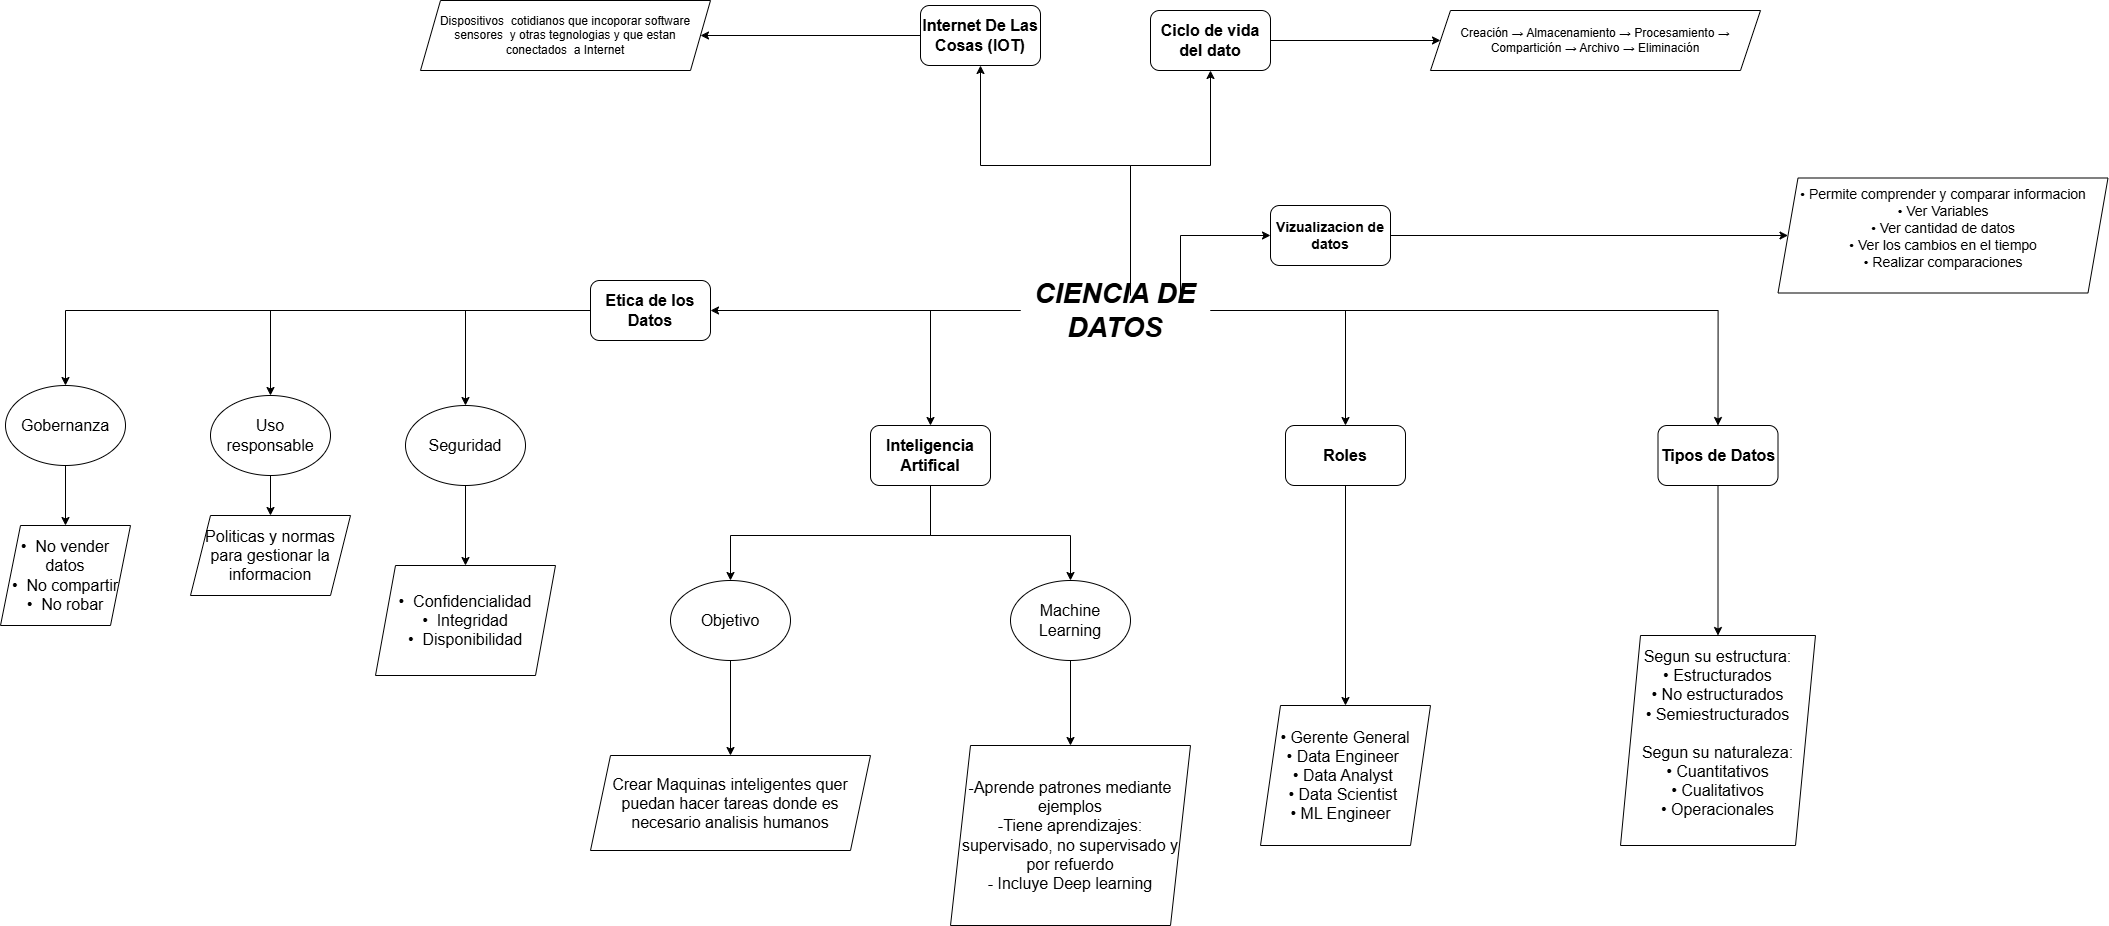

The diagram above was exported from draw.io. Its source (the exported page's mxGraphModel, read from the mxfile embedded in the PNG):
<mxGraphModel dx="2887" dy="2369" grid="1" gridSize="10" guides="1" tooltips="1" connect="1" arrows="1" fold="1" page="1" pageScale="1" pageWidth="827" pageHeight="1169" math="0" shadow="0">
  <root>
    <mxCell id="0" />
    <mxCell id="1" parent="0" />
    <mxCell id="megKNBnDJDRVIGa0fLJR-18" edge="1" parent="1" source="megKNBnDJDRVIGa0fLJR-1" style="edgeStyle=orthogonalEdgeStyle;rounded=0;orthogonalLoop=1;jettySize=auto;html=1;" target="megKNBnDJDRVIGa0fLJR-4">
      <mxGeometry relative="1" as="geometry" />
    </mxCell>
    <mxCell id="megKNBnDJDRVIGa0fLJR-22" edge="1" parent="1" source="megKNBnDJDRVIGa0fLJR-1" style="edgeStyle=orthogonalEdgeStyle;rounded=0;orthogonalLoop=1;jettySize=auto;html=1;entryX=0.5;entryY=0;entryDx=0;entryDy=0;" target="megKNBnDJDRVIGa0fLJR-5">
      <mxGeometry relative="1" as="geometry" />
    </mxCell>
    <mxCell id="megKNBnDJDRVIGa0fLJR-25" edge="1" parent="1" source="megKNBnDJDRVIGa0fLJR-1" style="edgeStyle=orthogonalEdgeStyle;rounded=0;orthogonalLoop=1;jettySize=auto;html=1;entryX=0;entryY=0.5;entryDx=0;entryDy=0;" target="megKNBnDJDRVIGa0fLJR-23">
      <mxGeometry relative="1" as="geometry">
        <Array as="points">
          <mxPoint x="540" y="200" />
        </Array>
      </mxGeometry>
    </mxCell>
    <mxCell id="megKNBnDJDRVIGa0fLJR-49" edge="1" parent="1" source="megKNBnDJDRVIGa0fLJR-1" style="edgeStyle=orthogonalEdgeStyle;rounded=0;orthogonalLoop=1;jettySize=auto;html=1;entryX=0.5;entryY=1;entryDx=0;entryDy=0;" target="megKNBnDJDRVIGa0fLJR-47">
      <mxGeometry relative="1" as="geometry">
        <Array as="points">
          <mxPoint x="490" y="130" />
          <mxPoint x="570" y="130" />
        </Array>
      </mxGeometry>
    </mxCell>
    <mxCell id="megKNBnDJDRVIGa0fLJR-55" edge="1" parent="1" source="megKNBnDJDRVIGa0fLJR-1" style="edgeStyle=orthogonalEdgeStyle;rounded=0;orthogonalLoop=1;jettySize=auto;html=1;entryX=0.5;entryY=1;entryDx=0;entryDy=0;" target="megKNBnDJDRVIGa0fLJR-29">
      <mxGeometry relative="1" as="geometry">
        <Array as="points">
          <mxPoint x="490" y="130" />
          <mxPoint x="340" y="130" />
        </Array>
      </mxGeometry>
    </mxCell>
    <mxCell id="megKNBnDJDRVIGa0fLJR-56" edge="1" parent="1" source="megKNBnDJDRVIGa0fLJR-1" style="edgeStyle=orthogonalEdgeStyle;rounded=0;orthogonalLoop=1;jettySize=auto;html=1;entryX=1;entryY=0.5;entryDx=0;entryDy=0;" target="megKNBnDJDRVIGa0fLJR-33">
      <mxGeometry relative="1" as="geometry" />
    </mxCell>
    <mxCell id="megKNBnDJDRVIGa0fLJR-57" edge="1" parent="1" source="megKNBnDJDRVIGa0fLJR-1" style="edgeStyle=orthogonalEdgeStyle;rounded=0;orthogonalLoop=1;jettySize=auto;html=1;entryX=0.5;entryY=0;entryDx=0;entryDy=0;" target="megKNBnDJDRVIGa0fLJR-3">
      <mxGeometry relative="1" as="geometry" />
    </mxCell>
    <mxCell id="megKNBnDJDRVIGa0fLJR-1" parent="1" style="text;html=1;whiteSpace=wrap;strokeColor=none;fillColor=none;align=center;verticalAlign=middle;rounded=0;" value="&lt;b&gt;&lt;font style=&quot;font-size: 28px;&quot;&gt;&lt;i style=&quot;&quot;&gt;CIENCIA DE DATOS&lt;/i&gt;&lt;/font&gt;&lt;/b&gt;" vertex="1">
      <mxGeometry height="30" width="190" x="380" y="260" as="geometry" />
    </mxCell>
    <mxCell id="megKNBnDJDRVIGa0fLJR-13" edge="1" parent="1" source="megKNBnDJDRVIGa0fLJR-3" style="edgeStyle=orthogonalEdgeStyle;rounded=0;orthogonalLoop=1;jettySize=auto;html=1;" target="megKNBnDJDRVIGa0fLJR-6">
      <mxGeometry relative="1" as="geometry">
        <Array as="points">
          <mxPoint x="290" y="500" />
          <mxPoint x="90" y="500" />
        </Array>
      </mxGeometry>
    </mxCell>
    <mxCell id="megKNBnDJDRVIGa0fLJR-52" edge="1" parent="1" source="megKNBnDJDRVIGa0fLJR-3" style="edgeStyle=orthogonalEdgeStyle;rounded=0;orthogonalLoop=1;jettySize=auto;html=1;" target="megKNBnDJDRVIGa0fLJR-7">
      <mxGeometry relative="1" as="geometry">
        <Array as="points">
          <mxPoint x="290" y="500" />
          <mxPoint x="430" y="500" />
        </Array>
      </mxGeometry>
    </mxCell>
    <mxCell id="megKNBnDJDRVIGa0fLJR-3" parent="1" style="rounded=1;whiteSpace=wrap;html=1;" value="&lt;b&gt;&lt;font style=&quot;font-size: 16px;&quot;&gt;Inteligencia Artifical&lt;/font&gt;&lt;/b&gt;" vertex="1">
      <mxGeometry height="60" width="120" x="230" y="390" as="geometry" />
    </mxCell>
    <mxCell id="megKNBnDJDRVIGa0fLJR-19" edge="1" parent="1" source="megKNBnDJDRVIGa0fLJR-4" style="edgeStyle=orthogonalEdgeStyle;rounded=0;orthogonalLoop=1;jettySize=auto;html=1;" target="megKNBnDJDRVIGa0fLJR-17">
      <mxGeometry relative="1" as="geometry" />
    </mxCell>
    <mxCell id="megKNBnDJDRVIGa0fLJR-4" parent="1" style="rounded=1;whiteSpace=wrap;html=1;" value="&lt;b&gt;&lt;font style=&quot;font-size: 16px;&quot;&gt;Roles&lt;/font&gt;&lt;/b&gt;" vertex="1">
      <mxGeometry height="60" width="120" x="645" y="390" as="geometry" />
    </mxCell>
    <mxCell id="megKNBnDJDRVIGa0fLJR-21" edge="1" parent="1" source="megKNBnDJDRVIGa0fLJR-5" style="edgeStyle=orthogonalEdgeStyle;rounded=0;orthogonalLoop=1;jettySize=auto;html=1;" target="megKNBnDJDRVIGa0fLJR-20">
      <mxGeometry relative="1" as="geometry" />
    </mxCell>
    <mxCell id="megKNBnDJDRVIGa0fLJR-5" parent="1" style="rounded=1;whiteSpace=wrap;html=1;" value="&lt;b&gt;&lt;font style=&quot;font-size: 16px;&quot;&gt;Tipos de Datos&lt;/font&gt;&lt;/b&gt;" vertex="1">
      <mxGeometry height="60" width="120" x="1017.5" y="390" as="geometry" />
    </mxCell>
    <mxCell id="megKNBnDJDRVIGa0fLJR-14" edge="1" parent="1" source="megKNBnDJDRVIGa0fLJR-6" style="edgeStyle=orthogonalEdgeStyle;rounded=0;orthogonalLoop=1;jettySize=auto;html=1;" target="megKNBnDJDRVIGa0fLJR-8">
      <mxGeometry relative="1" as="geometry" />
    </mxCell>
    <mxCell id="megKNBnDJDRVIGa0fLJR-6" parent="1" style="ellipse;whiteSpace=wrap;html=1;" value="&lt;font style=&quot;font-size: 16px;&quot;&gt;Objetivo&lt;/font&gt;" vertex="1">
      <mxGeometry height="80" width="120" x="30" y="545" as="geometry" />
    </mxCell>
    <mxCell id="megKNBnDJDRVIGa0fLJR-16" edge="1" parent="1" source="megKNBnDJDRVIGa0fLJR-7" style="edgeStyle=orthogonalEdgeStyle;rounded=0;orthogonalLoop=1;jettySize=auto;html=1;" target="megKNBnDJDRVIGa0fLJR-9">
      <mxGeometry relative="1" as="geometry" />
    </mxCell>
    <mxCell id="megKNBnDJDRVIGa0fLJR-7" parent="1" style="ellipse;whiteSpace=wrap;html=1;" value="&lt;font style=&quot;font-size: 16px;&quot;&gt;Machine Learning&lt;/font&gt;" vertex="1">
      <mxGeometry height="80" width="120" x="370" y="545" as="geometry" />
    </mxCell>
    <mxCell id="megKNBnDJDRVIGa0fLJR-8" parent="1" style="shape=parallelogram;perimeter=parallelogramPerimeter;whiteSpace=wrap;html=1;fixedSize=1;" value="&lt;font style=&quot;font-size: 16px;&quot;&gt;Crear Maquinas inteligentes quer puedan hacer tareas donde es necesario analisis humanos&lt;/font&gt;" vertex="1">
      <mxGeometry height="95" width="280" x="-50" y="720" as="geometry" />
    </mxCell>
    <mxCell id="megKNBnDJDRVIGa0fLJR-9" parent="1" style="shape=parallelogram;perimeter=parallelogramPerimeter;whiteSpace=wrap;html=1;fixedSize=1;align=center;" value="&lt;div style=&quot;&quot;&gt;&lt;span style=&quot;background-color: transparent; color: light-dark(rgb(0, 0, 0), rgb(255, 255, 255));&quot;&gt;&lt;font style=&quot;font-size: 16px;&quot;&gt;-Aprende patrones mediante ejemplos&lt;/font&gt;&lt;/span&gt;&lt;/div&gt;&lt;div style=&quot;&quot;&gt;&lt;font style=&quot;font-size: 16px;&quot;&gt;-Tiene aprendizajes: supervisado, no supervisado y por refuerdo&lt;/font&gt;&lt;/div&gt;&lt;div style=&quot;&quot;&gt;&lt;font style=&quot;font-size: 16px;&quot;&gt;- Incluye Deep learning&lt;/font&gt;&lt;/div&gt;" vertex="1">
      <mxGeometry height="180" width="240" x="310" y="710" as="geometry" />
    </mxCell>
    <mxCell id="megKNBnDJDRVIGa0fLJR-17" parent="1" style="shape=parallelogram;perimeter=parallelogramPerimeter;whiteSpace=wrap;html=1;fixedSize=1;" value="&lt;font style=&quot;font-size: 16px;&quot;&gt;• Gerente General&lt;/font&gt;&lt;div&gt;&lt;font style=&quot;font-size: 16px;&quot;&gt; • Data Engineer&amp;nbsp;&lt;/font&gt;&lt;/div&gt;&lt;div&gt;&lt;font style=&quot;font-size: 16px;&quot;&gt;• Data Analyst&amp;nbsp;&lt;/font&gt;&lt;/div&gt;&lt;div&gt;&lt;font style=&quot;font-size: 16px;&quot;&gt;• Data Scientist&amp;nbsp;&lt;/font&gt;&lt;/div&gt;&lt;div&gt;&lt;font style=&quot;font-size: 16px;&quot;&gt;• ML Engineer&amp;nbsp;&amp;nbsp;&lt;/font&gt;&lt;/div&gt;" vertex="1">
      <mxGeometry height="140" width="170" x="620" y="670" as="geometry" />
    </mxCell>
    <mxCell id="megKNBnDJDRVIGa0fLJR-20" parent="1" style="shape=parallelogram;perimeter=parallelogramPerimeter;whiteSpace=wrap;html=1;fixedSize=1;" value="&lt;div&gt;&lt;font style=&quot;font-size: 16px;&quot;&gt;Segun su estructura:&lt;/font&gt;&lt;/div&gt;&lt;font style=&quot;font-size: 16px;&quot;&gt;• Estructurados&lt;/font&gt;&lt;div&gt;&lt;font style=&quot;font-size: 16px;&quot;&gt;• No estructurados&lt;/font&gt;&lt;/div&gt;&lt;div&gt;&lt;font style=&quot;font-size: 16px;&quot;&gt;• Semiestructurados&lt;/font&gt;&lt;/div&gt;&lt;div&gt;&lt;font style=&quot;font-size: 16px;&quot;&gt;&lt;br&gt;&lt;/font&gt;&lt;/div&gt;&lt;div&gt;&lt;font style=&quot;font-size: 16px;&quot;&gt;Segun su naturaleza:&lt;/font&gt;&lt;/div&gt;&lt;div&gt;&lt;font style=&quot;font-size: 16px;&quot;&gt;• Cuantitativos&lt;/font&gt;&lt;div&gt;&lt;font style=&quot;font-size: 16px;&quot;&gt;• Cualitativos&lt;/font&gt;&lt;/div&gt;&lt;div&gt;&lt;font style=&quot;font-size: 16px;&quot;&gt;• Operacionales&lt;/font&gt;&lt;/div&gt;&lt;/div&gt;&lt;div&gt;&lt;br&gt;&lt;/div&gt;" vertex="1">
      <mxGeometry height="210" width="195" x="980" y="600" as="geometry" />
    </mxCell>
    <mxCell id="megKNBnDJDRVIGa0fLJR-28" edge="1" parent="1" source="megKNBnDJDRVIGa0fLJR-23" style="edgeStyle=orthogonalEdgeStyle;rounded=0;orthogonalLoop=1;jettySize=auto;html=1;" target="megKNBnDJDRVIGa0fLJR-27">
      <mxGeometry relative="1" as="geometry" />
    </mxCell>
    <mxCell id="megKNBnDJDRVIGa0fLJR-23" parent="1" style="rounded=1;whiteSpace=wrap;html=1;" value="&lt;b&gt;&lt;font style=&quot;font-size: 14px;&quot;&gt;Vizualizacion de datos&lt;/font&gt;&lt;/b&gt;" vertex="1">
      <mxGeometry height="60" width="120" x="630" y="170" as="geometry" />
    </mxCell>
    <mxCell id="megKNBnDJDRVIGa0fLJR-27" parent="1" style="shape=parallelogram;perimeter=parallelogramPerimeter;whiteSpace=wrap;html=1;fixedSize=1;align=center;" value="&lt;font style=&quot;font-size: 14px;&quot;&gt;• Permite comprender y comparar informacion&lt;/font&gt;&lt;div&gt;&lt;font style=&quot;font-size: 14px;&quot;&gt;• Ver Variables&lt;/font&gt;&lt;div&gt;&lt;font style=&quot;font-size: 14px;&quot;&gt;• Ver cantidad de datos&lt;/font&gt;&lt;/div&gt;&lt;div&gt;&lt;font style=&quot;font-size: 14px;&quot;&gt;• Ver los cambios en el tiempo&lt;/font&gt;&lt;/div&gt;&lt;/div&gt;&lt;div&gt;&lt;div&gt;&lt;font style=&quot;font-size: 14px;&quot;&gt;• Realizar comparaciones&lt;/font&gt;&lt;/div&gt;&lt;div&gt;&lt;br&gt;&lt;/div&gt;&lt;/div&gt;" vertex="1">
      <mxGeometry height="115" width="330" x="1137.5" y="142.5" as="geometry" />
    </mxCell>
    <mxCell id="megKNBnDJDRVIGa0fLJR-54" edge="1" parent="1" source="megKNBnDJDRVIGa0fLJR-29" style="edgeStyle=orthogonalEdgeStyle;rounded=0;orthogonalLoop=1;jettySize=auto;html=1;entryX=1;entryY=0.5;entryDx=0;entryDy=0;" target="megKNBnDJDRVIGa0fLJR-31">
      <mxGeometry relative="1" as="geometry" />
    </mxCell>
    <mxCell id="megKNBnDJDRVIGa0fLJR-29" parent="1" style="rounded=1;whiteSpace=wrap;html=1;" value="&lt;b&gt;&lt;font style=&quot;font-size: 16px;&quot;&gt;Internet De Las Cosas (IOT)&lt;/font&gt;&lt;/b&gt;" vertex="1">
      <mxGeometry height="60" width="120" x="280" y="-30" as="geometry" />
    </mxCell>
    <mxCell id="megKNBnDJDRVIGa0fLJR-31" parent="1" style="shape=parallelogram;perimeter=parallelogramPerimeter;whiteSpace=wrap;html=1;fixedSize=1;" value="Dispositivos&amp;nbsp; cotidianos que incoporar software sensores&amp;nbsp; y otras tegnologias y que estan conectados&amp;nbsp; a Internet" vertex="1">
      <mxGeometry height="70" width="290" x="-220" y="-35" as="geometry" />
    </mxCell>
    <mxCell id="megKNBnDJDRVIGa0fLJR-38" edge="1" parent="1" source="megKNBnDJDRVIGa0fLJR-33" style="edgeStyle=orthogonalEdgeStyle;rounded=0;orthogonalLoop=1;jettySize=auto;html=1;entryX=0.5;entryY=0;entryDx=0;entryDy=0;" target="megKNBnDJDRVIGa0fLJR-35">
      <mxGeometry relative="1" as="geometry" />
    </mxCell>
    <mxCell id="megKNBnDJDRVIGa0fLJR-39" edge="1" parent="1" source="megKNBnDJDRVIGa0fLJR-33" style="edgeStyle=orthogonalEdgeStyle;rounded=0;orthogonalLoop=1;jettySize=auto;html=1;entryX=0.5;entryY=0;entryDx=0;entryDy=0;" target="megKNBnDJDRVIGa0fLJR-34">
      <mxGeometry relative="1" as="geometry" />
    </mxCell>
    <mxCell id="megKNBnDJDRVIGa0fLJR-40" edge="1" parent="1" source="megKNBnDJDRVIGa0fLJR-33" style="edgeStyle=orthogonalEdgeStyle;rounded=0;orthogonalLoop=1;jettySize=auto;html=1;entryX=0.5;entryY=0;entryDx=0;entryDy=0;" target="megKNBnDJDRVIGa0fLJR-36">
      <mxGeometry relative="1" as="geometry" />
    </mxCell>
    <mxCell id="megKNBnDJDRVIGa0fLJR-33" parent="1" style="rounded=1;whiteSpace=wrap;html=1;" value="&lt;b&gt;&lt;font style=&quot;font-size: 16px;&quot;&gt;Etica de los Datos&lt;/font&gt;&lt;/b&gt;" vertex="1">
      <mxGeometry height="60" width="120" x="-50" y="245" as="geometry" />
    </mxCell>
    <mxCell id="megKNBnDJDRVIGa0fLJR-45" edge="1" parent="1" source="megKNBnDJDRVIGa0fLJR-34" style="edgeStyle=orthogonalEdgeStyle;rounded=0;orthogonalLoop=1;jettySize=auto;html=1;entryX=0.5;entryY=0;entryDx=0;entryDy=0;" target="megKNBnDJDRVIGa0fLJR-43">
      <mxGeometry relative="1" as="geometry" />
    </mxCell>
    <mxCell id="megKNBnDJDRVIGa0fLJR-34" parent="1" style="ellipse;whiteSpace=wrap;html=1;" value="&lt;font style=&quot;font-size: 16px;&quot;&gt;Uso responsable&lt;/font&gt;" vertex="1">
      <mxGeometry height="80" width="120" x="-430" y="360" as="geometry" />
    </mxCell>
    <mxCell id="megKNBnDJDRVIGa0fLJR-42" edge="1" parent="1" source="megKNBnDJDRVIGa0fLJR-35" style="edgeStyle=orthogonalEdgeStyle;rounded=0;orthogonalLoop=1;jettySize=auto;html=1;entryX=0.5;entryY=0;entryDx=0;entryDy=0;" target="megKNBnDJDRVIGa0fLJR-41">
      <mxGeometry relative="1" as="geometry" />
    </mxCell>
    <mxCell id="megKNBnDJDRVIGa0fLJR-35" parent="1" style="ellipse;whiteSpace=wrap;html=1;" value="&lt;font style=&quot;font-size: 16px;&quot;&gt;Gobernanza&lt;/font&gt;" vertex="1">
      <mxGeometry height="80" width="120" x="-635" y="350" as="geometry" />
    </mxCell>
    <mxCell id="megKNBnDJDRVIGa0fLJR-46" edge="1" parent="1" source="megKNBnDJDRVIGa0fLJR-36" style="edgeStyle=orthogonalEdgeStyle;rounded=0;orthogonalLoop=1;jettySize=auto;html=1;" target="megKNBnDJDRVIGa0fLJR-44">
      <mxGeometry relative="1" as="geometry" />
    </mxCell>
    <mxCell id="megKNBnDJDRVIGa0fLJR-36" parent="1" style="ellipse;whiteSpace=wrap;html=1;" value="&lt;font style=&quot;font-size: 16px;&quot;&gt;Seguridad&lt;/font&gt;" vertex="1">
      <mxGeometry height="80" width="120" x="-235" y="370" as="geometry" />
    </mxCell>
    <mxCell id="megKNBnDJDRVIGa0fLJR-41" parent="1" style="shape=parallelogram;perimeter=parallelogramPerimeter;whiteSpace=wrap;html=1;fixedSize=1;" value="&lt;font style=&quot;font-size: 16px;&quot;&gt;•&amp;nbsp; No vender datos&lt;br&gt;&lt;/font&gt;&lt;div&gt;&lt;font style=&quot;font-size: 16px;&quot;&gt;&lt;span style=&quot;background-color: transparent; color: light-dark(rgb(0, 0, 0), rgb(255, 255, 255));&quot;&gt;•&lt;/span&gt;&lt;span style=&quot;background-color: transparent; color: light-dark(rgb(0, 0, 0), rgb(255, 255, 255));&quot;&gt;&amp;nbsp;&amp;nbsp;&lt;/span&gt;No compartir&lt;/font&gt;&lt;/div&gt;&lt;div&gt;&lt;font style=&quot;font-size: 16px;&quot;&gt;&lt;span style=&quot;background-color: transparent; color: light-dark(rgb(0, 0, 0), rgb(255, 255, 255));&quot;&gt;•&lt;/span&gt;&lt;span style=&quot;background-color: transparent; color: light-dark(rgb(0, 0, 0), rgb(255, 255, 255));&quot;&gt;&amp;nbsp;&amp;nbsp;&lt;/span&gt;No robar&lt;/font&gt;&lt;/div&gt;" vertex="1">
      <mxGeometry height="100" width="130" x="-640" y="490" as="geometry" />
    </mxCell>
    <mxCell id="megKNBnDJDRVIGa0fLJR-43" parent="1" style="shape=parallelogram;perimeter=parallelogramPerimeter;whiteSpace=wrap;html=1;fixedSize=1;" value="&lt;font style=&quot;font-size: 16px;&quot;&gt;Politicas y normas para gestionar la informacion&lt;/font&gt;" vertex="1">
      <mxGeometry height="80" width="160" x="-450" y="480" as="geometry" />
    </mxCell>
    <mxCell id="megKNBnDJDRVIGa0fLJR-44" parent="1" style="shape=parallelogram;perimeter=parallelogramPerimeter;whiteSpace=wrap;html=1;fixedSize=1;" value="&lt;font style=&quot;font-size: 16px;&quot;&gt;•&amp;nbsp; Confidencialidad&lt;br&gt;&lt;/font&gt;&lt;div&gt;&lt;font style=&quot;font-size: 16px;&quot;&gt;&lt;span style=&quot;background-color: transparent; color: light-dark(rgb(0, 0, 0), rgb(255, 255, 255));&quot;&gt;•&lt;/span&gt;&lt;span style=&quot;background-color: transparent; color: light-dark(rgb(0, 0, 0), rgb(255, 255, 255));&quot;&gt;&amp;nbsp; Integridad&lt;/span&gt;&lt;/font&gt;&lt;/div&gt;&lt;div&gt;&lt;font style=&quot;font-size: 16px;&quot;&gt;&lt;span style=&quot;background-color: transparent; color: light-dark(rgb(0, 0, 0), rgb(255, 255, 255));&quot;&gt;•&lt;/span&gt;&lt;span style=&quot;background-color: transparent; color: light-dark(rgb(0, 0, 0), rgb(255, 255, 255));&quot;&gt;&amp;nbsp; Disponibilidad&lt;/span&gt;&lt;/font&gt;&lt;/div&gt;" vertex="1">
      <mxGeometry height="110" width="180" x="-265" y="530" as="geometry" />
    </mxCell>
    <mxCell id="megKNBnDJDRVIGa0fLJR-53" edge="1" parent="1" source="megKNBnDJDRVIGa0fLJR-47" style="edgeStyle=orthogonalEdgeStyle;rounded=0;orthogonalLoop=1;jettySize=auto;html=1;entryX=0;entryY=0.5;entryDx=0;entryDy=0;" target="megKNBnDJDRVIGa0fLJR-48">
      <mxGeometry relative="1" as="geometry" />
    </mxCell>
    <mxCell id="megKNBnDJDRVIGa0fLJR-47" parent="1" style="rounded=1;whiteSpace=wrap;html=1;" value="&lt;b style=&quot;&quot;&gt;&lt;font style=&quot;font-size: 16px;&quot;&gt;Ciclo de vida del dato&lt;/font&gt;&lt;/b&gt;" vertex="1">
      <mxGeometry height="60" width="120" x="510" y="-25" as="geometry" />
    </mxCell>
    <mxCell id="megKNBnDJDRVIGa0fLJR-48" parent="1" style="shape=parallelogram;perimeter=parallelogramPerimeter;whiteSpace=wrap;html=1;fixedSize=1;" value="Creación → Almacenamiento → Procesamiento → Compartición → Archivo → Eliminación" vertex="1">
      <mxGeometry height="60" width="330" x="790" y="-25" as="geometry" />
    </mxCell>
  </root>
</mxGraphModel>